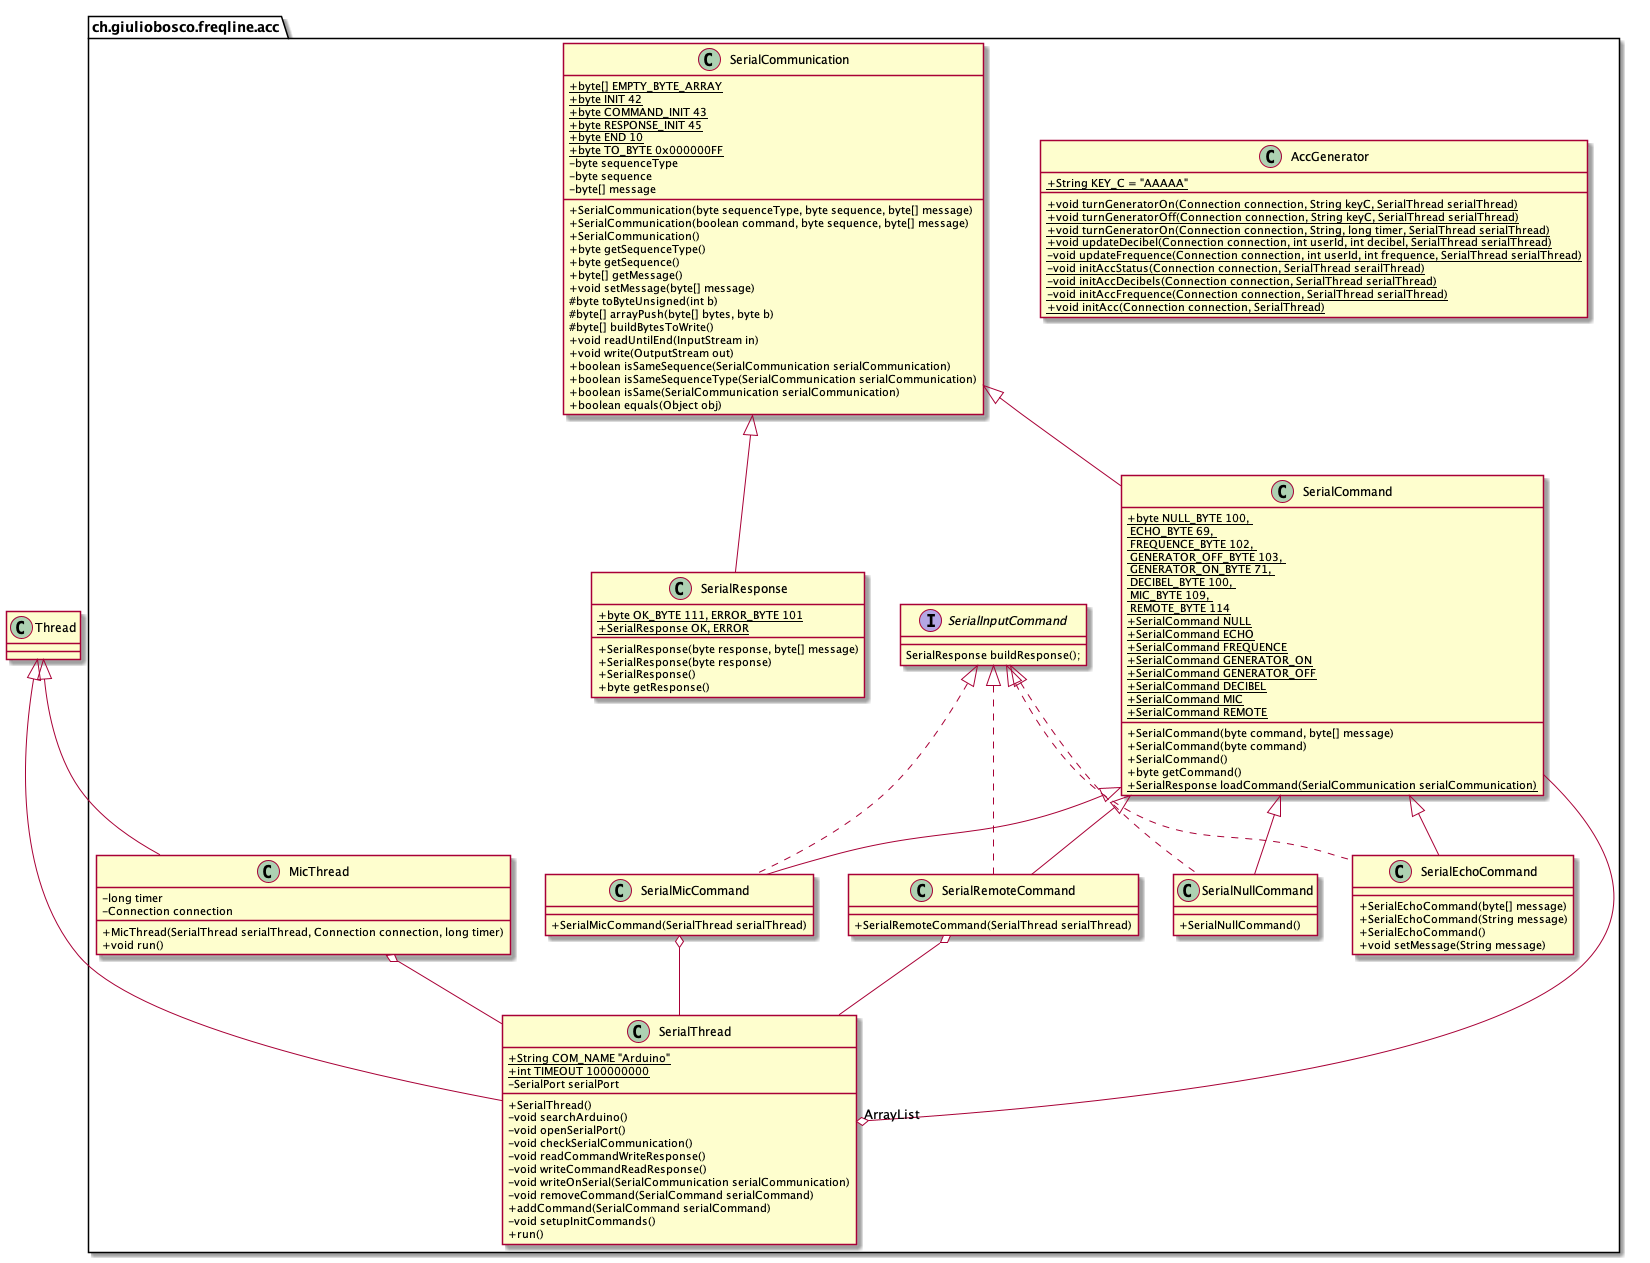

The diagram above was rendered by PlantUML. Its source (embedded in the PNG):
@startuml
skinparam classAttributeIconSize 0

class Thread {

}

package ch.giuliobosco.freqline.acc {
    class AccGenerator{
        + {static} String KEY_C = "AAAAA"
        + {static} void turnGeneratorOn(Connection connection, String keyC, SerialThread serialThread)
        + {static} void turnGeneratorOff(Connection connection, String keyC, SerialThread serialThread)
        + {static} void turnGeneratorOn(Connection connection, String, long timer, SerialThread serialThread)
        + {static} void updateDecibel(Connection connection, int userId, int decibel, SerialThread serialThread)
        - {static} void updateFrequence(Connection connection, int userId, int frequence, SerialThread serialThread)
        - {static} void initAccStatus(Connection connection, SerialThread serailThread)
        - {static} void initAccDecibels(Connection connection, SerialThread serialThread)
        - {static} void initAccFrequence(Connection connection, SerialThread serialThread)
        + {static} void initAcc(Connection connection, SerialThread)
    }

    class SerialCommunication {
        + {static} byte[] EMPTY_BYTE_ARRAY
        + {static} byte INIT 42
        + {static} byte COMMAND_INIT 43
        + {static} byte RESPONSE_INIT 45
        + {static} byte END 10
        + {static} byte TO_BYTE 0x000000FF
        - byte sequenceType
        - byte sequence
        - byte[] message
        + SerialCommunication(byte sequenceType, byte sequence, byte[] message)
        + SerialCommunication(boolean command, byte sequence, byte[] message)
        + SerialCommunication()
        + byte getSequenceType()
        + byte getSequence()
        + byte[] getMessage()
        + void setMessage(byte[] message)
        # byte toByteUnsigned(int b)
        # byte[] arrayPush(byte[] bytes, byte b)
        # byte[] buildBytesToWrite()
        + void readUntilEnd(InputStream in)
        + void write(OutputStream out)
        + boolean isSameSequence(SerialCommunication serialCommunication)
        + boolean isSameSequenceType(SerialCommunication serialCommunication)
        + boolean isSame(SerialCommunication serialCommunication)
        + boolean equals(Object obj)
    }

    class SerialCommand {
        + {static} byte NULL_BYTE 100, \n ECHO_BYTE 69, \n FREQUENCE_BYTE 102, \n GENERATOR_OFF_BYTE 103, \n GENERATOR_ON_BYTE 71, \n DECIBEL_BYTE 100, \n MIC_BYTE 109, \n REMOTE_BYTE 114
        + {static} SerialCommand NULL
        + {static} SerialCommand ECHO
        + {static} SerialCommand FREQUENCE
        + {static} SerialCommand GENERATOR_ON
        + {static} SerialCommand GENERATOR_OFF
        + {static} SerialCommand DECIBEL
        + {static} SerialCommand MIC
        + {static} SerialCommand REMOTE
        + SerialCommand(byte command, byte[] message)
        + SerialCommand(byte command)
        + SerialCommand()
        + byte getCommand()
        + {static} SerialResponse loadCommand(SerialCommunication serialCommunication)
    }
    SerialCommunication <|-- SerialCommand

    class SerialResponse {
        + {static} byte OK_BYTE 111, ERROR_BYTE 101
        + {static} SerialResponse OK, ERROR
        + SerialResponse(byte response, byte[] message)
        + SerialResponse(byte response)
        + SerialResponse()
        + byte getResponse()
    }
    SerialCommunication <|-- SerialResponse

    interface SerialInputCommand {
        SerialResponse buildResponse();
    }

    class SerialEchoCommand {
        + SerialEchoCommand(byte[] message)
        + SerialEchoCommand(String message)
        + SerialEchoCommand()
        + void setMessage(String message)
    }
    SerialCommand <|-- SerialEchoCommand
    SerialInputCommand <|.. SerialEchoCommand

    class SerialMicCommand {
        + SerialMicCommand(SerialThread serialThread)
    }
    SerialCommand <|-- SerialMicCommand
    SerialInputCommand <|.. SerialMicCommand
    SerialMicCommand o-- SerialThread

    class SerialRemoteCommand {
        + SerialRemoteCommand(SerialThread serialThread)
    }
    SerialCommand <|-- SerialRemoteCommand
    SerialInputCommand <|.. SerialRemoteCommand
    SerialRemoteCommand o-- SerialThread

    class SerialNullCommand {
        + SerialNullCommand()
    }
    SerialCommand <|-- SerialNullCommand
    SerialInputCommand <|.. SerialNullCommand

    class SerialThread {
        + {static} String COM_NAME "Arduino"
        + {static} int TIMEOUT 100000000
        - SerialPort serialPort
        + SerialThread()
        - void searchArduino()
        - void openSerialPort()
        - void checkSerialCommunication()
        - void readCommandWriteResponse()
        - void writeCommandReadResponse()
        - void writeOnSerial(SerialCommunication serialCommunication)
        - void removeCommand(SerialCommand serialCommand)
        + addCommand(SerialCommand serialCommand)
        - void setupInitCommands()
        + run()
    }
    SerialThread "ArrayList" o-- SerialCommand
    Thread <|-- SerialThread

    class MicThread {
        - long timer
        - Connection connection
        + MicThread(SerialThread serialThread, Connection connection, long timer)
        + void run()
    }
    Thread <|-- MicThread
    MicThread o-- SerialThread
}

@enduml